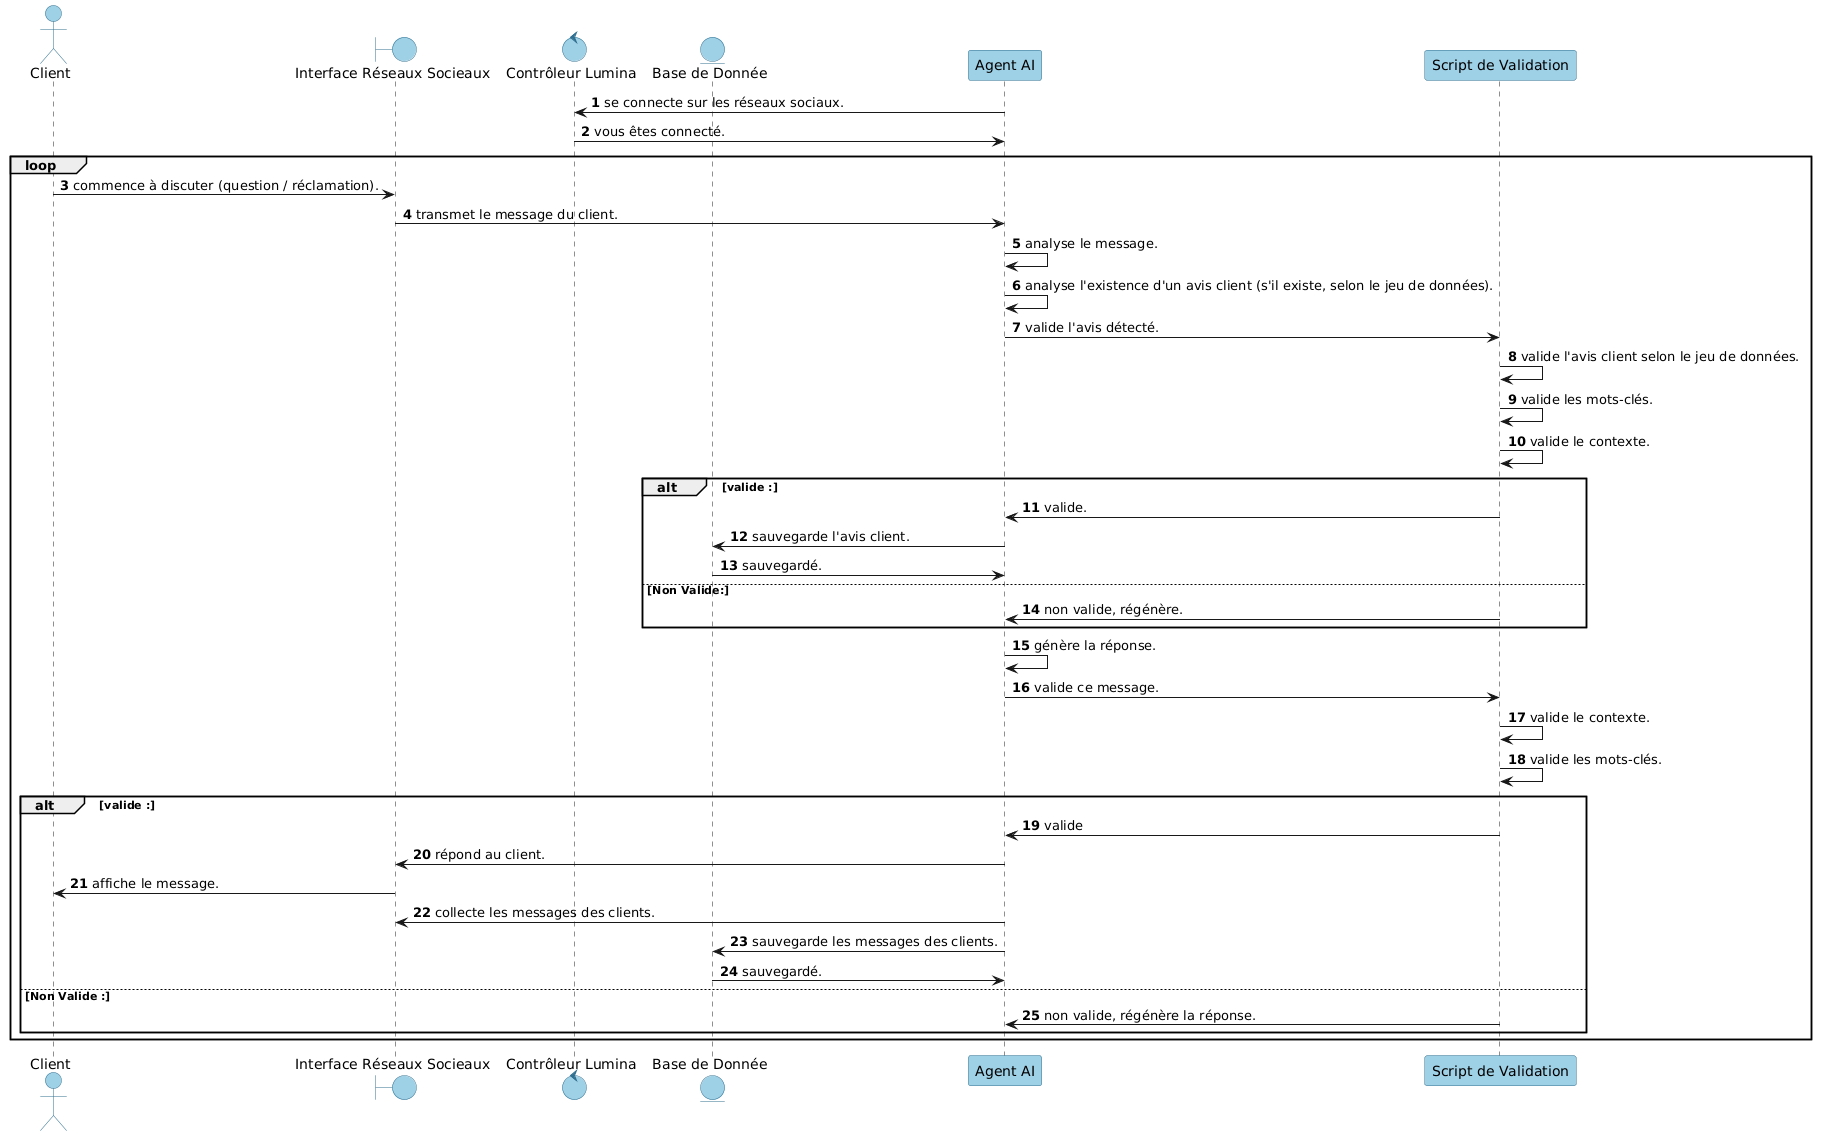

The diagram above was rendered by PlantUML. Its source (embedded in the PNG):
@startuml
autonumber
' === GLOBAL STYLE ===
skinparam backgroundColor white

skinparam participant {
    BackgroundColor #9ED0E6
    BorderColor #2F6F8F
    FontColor black
}

skinparam actor {
    BackgroundColor #9ED0E6
    BorderColor #2F6F8F
    FontColor black
}

skinparam entity {
    BackgroundColor #9ED0E6
    BorderColor #2F6F8F
    FontColor black
}

skinparam boundary {
    BackgroundColor #9ED0E6
    BorderColor #2F6F8F
    FontColor black
}
skinparam control {
    BackgroundColor #9ED0E6
    BorderColor #2F6F8F
    FontColor black
}
actor "Client" as User
boundary "Interface Réseaux Socieaux" as UI
control "Contrôleur Lumina" as Controller
Entity "Base de Donnée" as DB
participant "Agent AI" as AI
participant "Script de Validation" as Validator

AI -> Controller : se connecte sur les réseaux sociaux.
Controller -> AI :vous êtes connecté.
loop
    User -> UI : commence à discuter (question / réclamation).
    UI -> AI : transmet le message du client.
    AI -> AI : analyse le message.
    AI -> AI : analyse l'existence d'un avis client (s'il existe, selon le jeu de données).
    AI -> Validator :valide l'avis détecté.
    Validator -> Validator : valide l'avis client selon le jeu de données.
    Validator -> Validator : valide les mots-clés.
    Validator -> Validator : valide le contexte. 
    alt valide :
        Validator -> AI : valide.
        AI -> DB : sauvegarde l'avis client.
        DB -> AI : sauvegardé.
    else Non Valide:
        Validator -> AI : non valide, régénère.
    end 
    AI -> AI :  génère la réponse.
    AI -> Validator : valide ce message. 
    Validator -> Validator : valide le contexte.
    Validator -> Validator :  valide les mots-clés.
    alt valide :
        Validator -> AI : valide 
        AI -> UI   : répond au client.
        UI -> User : affiche le message.
        AI -> UI   : collecte les messages des clients.
        AI -> DB   : sauvegarde les messages des clients.
        DB -> AI   : sauvegardé.
    else Non Valide : 
        Validator -> AI : non valide, régénère la réponse.
    end     
end loop
@enduml